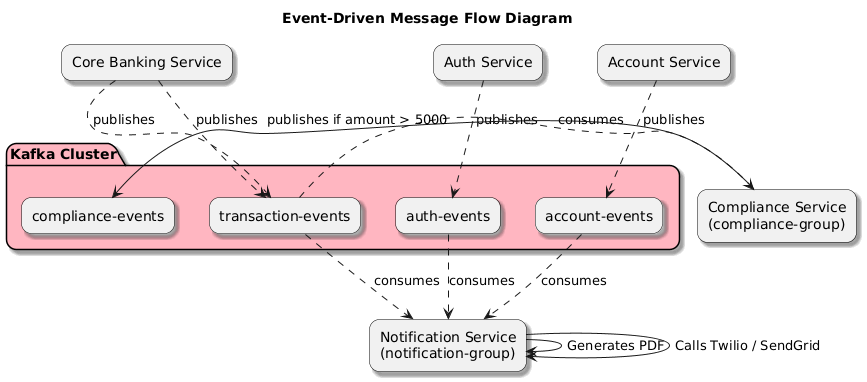

The diagram above was rendered by PlantUML. Its source (embedded in the PNG):
@startuml
title Event-Driven Message Flow Diagram

skinparam rectangle {
  RoundCorner 20
  BorderColor Black
  Shadowing true
}
skinparam package {
  RoundCorner 20
  Shadowing true
}

' ====================
' Kafka Cluster
' ====================
package "Kafka Cluster" #FFB6C1 {
    rectangle "transaction-events" as TE
    rectangle "auth-events" as AE
    rectangle "account-events" as AcE
    rectangle "compliance-events" as CE
}

' ====================
' Producers
' ====================
rectangle "Core Banking Service" as CBS
rectangle "Auth Service" as AS
rectangle "Account Service" as AcS

' ====================
' Consumers
' ====================
rectangle "Notification Service\n(notification-group)" as NS
rectangle "Compliance Service\n(compliance-group)" as CS

' ====================
' Flow 1: Notifications
' ====================
CBS ..> TE : publishes
AS ..> AE : publishes
AcS ..> AcE : publishes

TE ..> NS : consumes
AE ..> NS : consumes
AcE ..> NS : consumes

NS -> NS : Generates PDF
NS -> NS : Calls Twilio / SendGrid

' ====================
' Flow 2: Compliance
' ====================
CBS ..> TE : publishes
TE ..> CS : consumes
CS -> CE : publishes if amount > 5000
@enduml